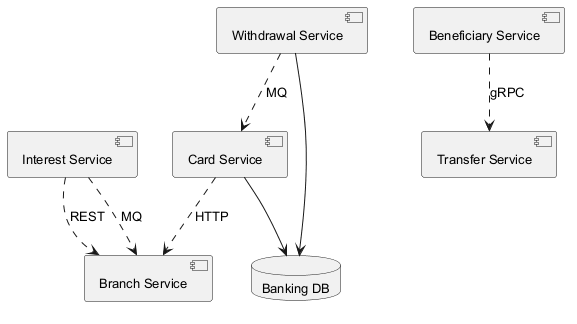

The diagram above was rendered by PlantUML. Its source (embedded in the PNG):
@startuml
skinparam backgroundColor #FFFFFF
skinparam classBackgroundColor #F1F8E9
skinparam classBorderColor #33691E
skinparam defaultFontSize 13
component "Interest Service" as C_InterestService
component "Withdrawal Service" as C_WithdrawalService
component "Transfer Service" as C_TransferService
component "Beneficiary Service" as C_BeneficiaryService
component "Branch Service" as C_BranchService
component "Card Service" as C_CardService
database "Banking DB" as DB_banking
C_WithdrawalService --> DB_banking
C_CardService --> DB_banking
C_BeneficiaryService ..> C_TransferService : gRPC
C_WithdrawalService ..> C_CardService : MQ
C_InterestService ..> C_BranchService : REST
C_CardService ..> C_BranchService : HTTP
C_InterestService ..> C_BranchService : MQ
@enduml